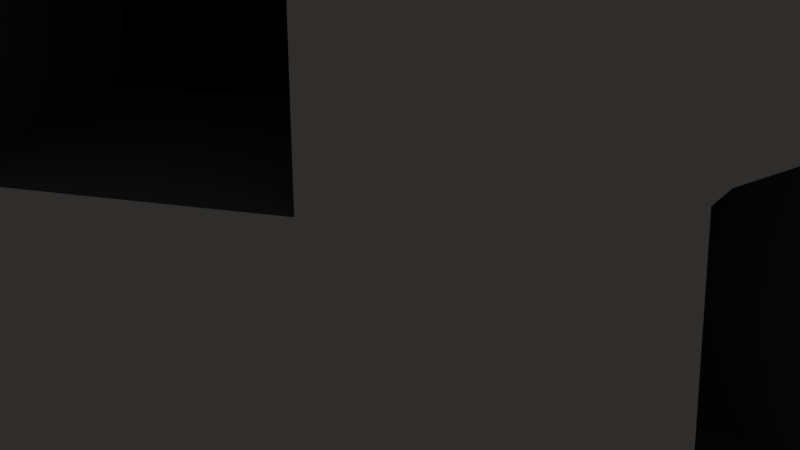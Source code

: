 # Source: Bunker.blend  (saved by Blender 2.79.0; exported with 4.5.12 LTS)
import bpy
from mathutils import Matrix  # noqa: F401  (used for matrix-valued properties, if any)

bpy.ops.wm.read_factory_settings(use_empty=True)
scene = bpy.context.scene
scene.name = 'Scene'

# ---- collections
col_collection_1 = bpy.data.collections.new('Collection 1'); scene.collection.children.link(col_collection_1)

# ---- materials (node trees are filled in below, after node groups)
mat_base = bpy.data.materials.new('Base')
mat_base.alpha_threshold = 0.0
mat_base.use_transparent_shadow = False
mat_base.diffuse_color = (0.5457, 0.5117, 0.4808, 1.0)
mat_base.roughness = 0.5
mat_edge = bpy.data.materials.new('Edge')
mat_edge.alpha_threshold = 0.0
mat_edge.use_transparent_shadow = False
mat_edge.diffuse_color = (0.1226, 0.1226, 0.1226, 1.0)
mat_edge.roughness = 0.5
mat_edge.specular_intensity = 0.0
mat_dark = bpy.data.materials.new('Dark')
mat_dark.alpha_threshold = 0.0
mat_dark.use_transparent_shadow = False
mat_dark.diffuse_color = (0.004776, 0.004776, 0.004776, 1.0)
mat_dark.roughness = 0.5
mat_dark.specular_intensity = 0.0

# ---- material node trees

# ---- world
world_world = bpy.data.worlds.new('World'); scene.world = world_world
world_world.color = (0.05088, 0.05088, 0.05088)
world_world.use_sun_shadow = False
world_world.sun_shadow_jitter_overblur = 0.0
world_world.cycles.sampling_method = 'MANUAL'

# ---- cameras
cam_camera = bpy.data.cameras.new('Camera')
cam_camera.clip_end = 100.0
cam_camera.lens = 35.0
cam_camera.sensor_width = 32.0
cam_camera.sensor_height = 18.0
cam_camera.ortho_scale = 7.314
cam_camera.dof.focus_distance = 0.0
cam_camera.dof.aperture_fstop = 128.0

# ---- lights
light_lamp = bpy.data.lights.new('Lamp', 'POINT')
light_lamp.transmission_factor = 0.0
light_lamp.cutoff_distance = 30.0
light_lamp.energy = 100.0
light_lamp.shadow_buffer_clip_start = 1.001
light_lamp.shadow_soft_size = 0.1
light_lamp.shadow_maximum_resolution = 0.006
light_lamp.use_absolute_resolution = True

# ---- meshes
me_cube_001 = bpy.data.meshes.new('Cube.001')
me_cube_001.from_pydata([(-7.328e-10, 7.006e-05, -0.06406), (-4.796e-09, 0.08598, -0.01984), (0.02452, 7.006e-05, -0.05919), (0.007593, 0.08598, -0.01833), (0.0453, 7.006e-05, -0.0453), (0.01403, 0.08598, -0.01403), (0.05919, 7.006e-05, -0.02452), (0.01833, 0.08598, -0.007593), (0.06346, 0.0009752, 0.002377), (0.01984, 0.08598, -1.248e-09), (0.05954, 0.0009752, 0.02209), (0.01833, 0.08598, 0.007593), (0.0453, 7.007e-05, 0.0453), (0.01403, 0.08598, 0.01403), (0.02452, 7.007e-05, 0.05919), (0.007593, 0.08598, 0.01833), (8.94e-09, 7.007e-05, 0.06406), (3.176e-09, 0.08598, 0.01984), (-0.02452, 7.007e-05, 0.05919), (-0.007593, 0.08598, 0.01833), (-0.0453, 7.007e-05, 0.0453), (-0.01403, 0.08598, 0.01403), (-0.05919, 7.006e-05, 0.02452), (-0.01833, 0.08598, 0.007593), (-0.06406, 7.006e-05, -6.108e-10), (-0.01984, 0.08598, -8.134e-10), (-0.05919, 7.006e-05, -0.02452), (-0.01833, 0.08598, -0.007593), (-0.0453, 7.006e-05, -0.0453), (-0.01403, 0.08598, -0.01403), (-0.02452, 7.006e-05, -0.05919), (-0.007593, 0.08598, -0.01833), (0.01985, 0.08598, -0.04792), (0.0, 0.08598, -0.05187), (0.03668, 0.08598, -0.03668), (0.04792, 0.08598, -0.01985), (0.05187, 0.08598, -1.491e-09), (0.04792, 0.08598, 0.01985), (0.03668, 0.08598, 0.03668), (0.01985, 0.08598, 0.04792), (7.832e-09, 0.08598, 0.05187), (-0.01985, 0.08598, 0.04792), (-0.03668, 0.08598, 0.03668), (-0.04792, 0.08598, 0.01985), (-0.05187, 0.08598, -4.377e-09), (-0.04792, 0.08598, -0.01985), (-0.03668, 0.08598, -0.03668), (-0.01985, 0.08598, -0.04792), (-0.02266, 0.03422, -0.05471), (-0.04187, 0.03422, -0.04187), (-0.05471, 0.03422, -0.02266), (-0.05921, 0.03422, -2.108e-09), (-0.05471, 0.03422, 0.02266), (-0.04187, 0.03422, 0.04187), (-0.02266, 0.03422, 0.05471), (8.5e-09, 0.03422, 0.05921), (0.02266, 0.03422, 0.05471), (0.04187, 0.03422, 0.04187), (8.222e-09, 0.05573, 0.05616), (-0.05189, 0.05573, 0.02149), (0.05471, 0.03422, -0.02266), (0.04187, 0.03422, -0.04187), (0.02266, 0.03422, -0.05471), (-4.415e-10, 0.03422, -0.05921), (0.01272, 0.08598, -0.0307), (-3.398e-09, 0.08598, -0.03323), (0.0235, 0.08598, -0.0235), (0.0307, 0.08598, -0.01272), (0.03323, 0.08598, -1.35e-09), (0.0307, 0.08598, 0.01272), (0.0235, 0.08598, 0.0235), (0.01272, 0.08598, 0.0307), (4.859e-09, 0.08598, 0.03323), (-0.01272, 0.08598, 0.0307), (-0.0235, 0.08598, 0.0235), (-0.0307, 0.08598, 0.01272), (-0.03323, 0.08598, -3.103e-09), (-0.0307, 0.08598, -0.01272), (-0.0235, 0.08598, -0.0235), (-0.01272, 0.08598, -0.0307), (0.006037, 0.1043, -0.01457), (0.006764, 0.1022, -0.01633), (3.544e-09, 0.1022, -0.01768), (4.565e-09, 0.1043, -0.01578), (0.01116, 0.1043, -0.01116), (0.0125, 0.1022, -0.0125), (0.01457, 0.1043, -0.006037), (0.01633, 0.1022, -0.006764), (0.01578, 0.1043, -2.167e-09), (0.01768, 0.1022, -2.282e-09), (0.01457, 0.1043, 0.006037), (0.01633, 0.1022, 0.006764), (0.01116, 0.1043, 0.01116), (0.0125, 0.1022, 0.0125), (0.006037, 0.1043, 0.01457), (0.006764, 0.1022, 0.01633), (9.903e-09, 0.1043, 0.01578), (1.064e-08, 0.1022, 0.01768), (-0.006037, 0.1043, 0.01457), (-0.006764, 0.1022, 0.01633), (-0.01116, 0.1043, 0.01116), (-0.0125, 0.1022, 0.0125), (-0.01457, 0.1043, 0.006037), (-0.01633, 0.1022, 0.006764), (-0.01578, 0.1043, -1.394e-09), (-0.01768, 0.1022, -1.895e-09), (-0.01457, 0.1043, -0.006037), (-0.01633, 0.1022, -0.006764), (-0.01116, 0.1043, -0.01116), (-0.0125, 0.1022, -0.0125), (-0.006037, 0.1043, -0.01457), (-0.006764, 0.1022, -0.01633), (0.03501, 0.1039, -0.03651), (0.03668, 0.1025, -0.03668), (0.01985, 0.1025, -0.04792), (0.02033, 0.1039, -0.04632), (0.05058, 0.1039, -0.001061), (0.05187, 0.1025, -2.214e-09), (0.04792, 0.1025, -0.01985), (0.04713, 0.1039, -0.01837), (0.03651, 0.1039, 0.03501), (0.03668, 0.1025, 0.03668), (0.04792, 0.1025, 0.01985), (0.04632, 0.1039, 0.02033), (0.001061, 0.1039, 0.05058), (7.832e-09, 0.1025, 0.05187), (0.01985, 0.1025, 0.04792), (0.01837, 0.1039, 0.04713), (-0.03501, 0.1039, 0.03651), (-0.03668, 0.1025, 0.03668), (-0.01985, 0.1025, 0.04792), (-0.02033, 0.1039, 0.04632), (-0.05058, 0.1039, 0.001061), (-0.05187, 0.1025, -5.1e-09), (-0.04792, 0.1025, 0.01985), (-0.04713, 0.1039, 0.01837), (-0.03651, 0.1039, -0.03501), (-0.03668, 0.1025, -0.03668), (-0.04792, 0.1025, -0.01985), (-0.04632, 0.1039, -0.02033), (-0.001061, 0.1039, -0.05058), (0.0, 0.1025, -0.05187), (-0.01985, 0.1025, -0.04792), (-0.01837, 0.1039, -0.04713), (0.0235, 0.1025, -0.0235), (0.02336, 0.1039, -0.02486), (0.01403, 0.1039, -0.0311), (0.01272, 0.1025, -0.0307), (0.03323, 0.1025, -2.073e-09), (0.0341, 0.1039, -0.001061), (0.03191, 0.1039, -0.01207), (0.0307, 0.1025, -0.01272), (0.0235, 0.1025, 0.0235), (0.02486, 0.1039, 0.02336), (0.0311, 0.1039, 0.01403), (0.0307, 0.1025, 0.01272), (4.859e-09, 0.1025, 0.03323), (0.001061, 0.1039, 0.0341), (0.01207, 0.1039, 0.03191), (0.01272, 0.1025, 0.0307), (-0.0235, 0.1025, 0.0235), (-0.02336, 0.1039, 0.02486), (-0.01403, 0.1039, 0.0311), (-0.01272, 0.1025, 0.0307), (-0.03323, 0.1025, -3.826e-09), (-0.0341, 0.1039, 0.001061), (-0.03191, 0.1039, 0.01207), (-0.0307, 0.1025, 0.01272), (-0.0235, 0.1025, -0.0235), (-0.02486, 0.1039, -0.02336), (-0.0311, 0.1039, -0.01403), (-0.0307, 0.1025, -0.01272), (-3.398e-09, 0.1025, -0.03323), (-0.001061, 0.1039, -0.0341), (-0.01207, 0.1039, -0.03191), (-0.01272, 0.1025, -0.0307), (0.05921, 0.03422, 1.187e-09), (0.06406, 7.006e-05, 2.953e-09), (0.05919, 7.006e-05, 0.02452), (0.05471, 0.03422, 0.02266), (-0.03971, 0.05573, -0.03971), (0.01154, 0.0006119, -0.00795), (0.007619, 0.0006119, 0.01176), (-2.58e-10, 0.05573, -0.05616), (0.05539, 0.03259, 0.02037), (0.05567, 0.03331, 0.01844), (0.05496, 0.03383, 0.02165), (0.05849, 0.03331, 0.004267), (0.05897, 0.03259, 0.002377), (0.05907, 0.03383, 0.001034), (0.007052, 0.02984, -0.00795), (0.006573, 0.03056, -0.00606), (0.003754, 0.03056, 0.008115), (0.003473, 0.02984, 0.01004), (0.05189, 0.05573, 0.02149), (0.03971, 0.05573, -0.03971), (0.02149, 0.05573, 0.05189), (0.02149, 0.05573, -0.05189), (0.05189, 0.05573, -0.02149), (0.05616, 0.05573, 7.383e-11), (-0.02149, 0.05573, -0.05189), (-0.05189, 0.05573, -0.02149), (-0.05616, 0.05573, -3.051e-09), (-0.03971, 0.05573, 0.03971), (-0.02149, 0.05573, 0.05189), (0.03971, 0.05573, 0.03971), (0.02028, 0.05451, -0.02673), (0.02244, 0.033, -0.02889), (0.02889, 0.033, 0.02244), (0.009678, 0.033, 0.03528), (0.00851, 0.05451, 0.03246), (0.03246, 0.05451, -0.00851), (0.03528, 0.033, -0.009678), (-0.0363, 0.033, 0.004559), (-0.03179, 0.033, -0.0181), (-0.02897, 0.05451, -0.01693), (-0.03324, 0.05451, 0.004559), (0.02673, 0.05451, 0.02028), (0.06228, 0.000967, 0.002142), (0.05836, 0.000967, 0.02185), (0.05449, 0.03325, 0.01821), (0.05421, 0.03253, 0.02014), (0.05731, 0.03325, 0.004032), (0.05779, 0.03253, 0.002142), (0.03882, 0.05565, 0.03837), (0.04098, 0.03414, 0.04053), (0.02177, 0.03414, 0.05337), (0.0206, 0.05565, 0.05055), (0.03809, 0.05563, -0.03863), (0.04025, 0.03412, -0.04079), (0.05309, 0.03412, -0.02158), (0.05027, 0.05563, -0.02041), (-0.05234, 0.03409, -0.02219), (-0.04952, 0.0556, -0.02102), (-0.05379, 0.0556, 0.0004711), (-0.05685, 0.03409, 0.0004711)], [], [(183, 33, 32, 197), (197, 32, 34, 195), (195, 34, 35, 198), (198, 35, 36, 199), (199, 36, 37, 194), (194, 37, 38, 205), (205, 38, 39, 196), (196, 39, 40, 58), (58, 40, 41, 204), (204, 41, 42, 203), (203, 42, 43, 59), (59, 43, 44, 202), (202, 44, 45, 201), (201, 45, 46, 180), (15, 13, 93, 95), (180, 46, 47, 200), (200, 47, 33, 183), (0, 2, 4, 6, 177, 178, 12, 14, 16, 18, 20, 22, 24, 26, 28, 30), (65, 64, 32, 33), (35, 67, 151, 118), (66, 67, 35, 34), (45, 77, 171, 138), (68, 69, 37, 36), (69, 70, 152, 155), (70, 71, 39, 38), (47, 79, 175, 142), (72, 73, 41, 40), (33, 47, 142, 141), (74, 75, 43, 42), (39, 71, 159, 126), (76, 77, 45, 44), (30, 48, 63, 0), (78, 79, 47, 46), (43, 75, 167, 134), (66, 34, 113, 144), (68, 36, 117, 148), (70, 38, 121, 152), (72, 40, 125, 156), (74, 42, 129, 160), (76, 44, 133, 164), (78, 46, 137, 168), (65, 33, 141, 172), (150, 149, 116, 119), (64, 66, 144, 147), (32, 64, 147, 114), (71, 72, 156, 159), (38, 37, 122, 121), (170, 169, 136, 139), (36, 35, 118, 117), (73, 74, 160, 163), (158, 157, 124, 127), (162, 161, 128, 131), (37, 69, 155, 122), (75, 76, 164, 167), (154, 153, 120, 123), (42, 41, 130, 129), (40, 39, 126, 125), (146, 145, 112, 115), (77, 78, 168, 171), (44, 43, 134, 133), (174, 173, 140, 143), (41, 73, 163, 130), (79, 65, 172, 175), (46, 45, 138, 137), (166, 165, 132, 135), (67, 68, 148, 151), (1, 3, 64, 65), (3, 5, 66, 64), (5, 7, 67, 66), (7, 9, 68, 67), (9, 11, 69, 68), (11, 13, 70, 69), (13, 15, 71, 70), (15, 17, 72, 71), (17, 19, 73, 72), (19, 21, 74, 73), (21, 23, 75, 74), (23, 25, 76, 75), (25, 27, 77, 76), (27, 29, 78, 77), (29, 31, 79, 78), (31, 1, 65, 79), (5, 3, 81, 85), (31, 29, 109, 111), (17, 15, 95, 97), (19, 17, 97, 99), (80, 83, 110, 108, 106, 104, 102, 100, 98, 96, 94, 92, 90, 88, 86, 84), (7, 5, 85, 87), (21, 19, 99, 101), (1, 31, 111, 82), (23, 21, 101, 103), (9, 7, 87, 89), (25, 23, 103, 105), (11, 9, 89, 91), (27, 25, 105, 107), (13, 11, 91, 93), (29, 27, 107, 109), (81, 82, 83, 80), (85, 81, 80, 84), (87, 85, 84, 86), (89, 87, 86, 88), (91, 89, 88, 90), (93, 91, 90, 92), (95, 93, 92, 94), (97, 95, 94, 96), (99, 97, 96, 98), (101, 99, 98, 100), (103, 101, 100, 102), (105, 103, 102, 104), (107, 105, 104, 106), (109, 107, 106, 108), (111, 109, 108, 110), (82, 111, 110, 83), (3, 1, 82, 81), (113, 114, 115, 112), (117, 118, 119, 116), (121, 122, 123, 120), (125, 126, 127, 124), (129, 130, 131, 128), (133, 134, 135, 132), (137, 138, 139, 136), (141, 142, 143, 140), (145, 146, 147, 144), (149, 150, 151, 148), (153, 154, 155, 152), (157, 158, 159, 156), (161, 162, 163, 160), (165, 166, 167, 164), (169, 170, 171, 168), (173, 174, 175, 172), (140, 173, 172, 141), (146, 115, 114, 147), (144, 113, 112, 145), (150, 119, 118, 151), (148, 117, 116, 149), (154, 123, 122, 155), (152, 121, 120, 153), (158, 127, 126, 159), (156, 125, 124, 157), (162, 131, 130, 163), (160, 129, 128, 161), (166, 135, 134, 167), (164, 133, 132, 165), (170, 139, 138, 171), (168, 137, 136, 169), (174, 143, 142, 175), (34, 32, 114, 113), (28, 49, 48, 30), (26, 50, 49, 28), (24, 51, 50, 26), (22, 52, 51, 24), (20, 53, 52, 22), (18, 54, 53, 20), (16, 55, 54, 18), (14, 56, 55, 16), (12, 57, 56, 14), (178, 179, 57, 12), (219, 218, 181, 182), (6, 60, 176, 177), (4, 61, 60, 6), (2, 62, 61, 4), (0, 63, 62, 2), (181, 190, 191, 192, 193, 182), (8, 10, 178, 177), (222, 220, 192, 191), (10, 184, 186, 179, 178), (48, 200, 183, 63), (186, 185, 187, 189, 176, 179), (189, 188, 8, 177, 176), (218, 223, 190, 181), (184, 185, 186), (187, 188, 189), (220, 185, 184, 221), (222, 191, 190, 223), (221, 219, 182, 193), (49, 180, 200, 48), (50, 201, 180, 49), (235, 234, 216, 213), (52, 59, 202, 51), (53, 203, 59, 52), (54, 204, 203, 53), (55, 58, 204, 54), (56, 196, 58, 55), (225, 224, 217, 208), (179, 194, 205, 57), (176, 199, 194, 179), (60, 198, 199, 176), (233, 232, 214, 215), (62, 197, 195, 61), (63, 183, 197, 62), (213, 216, 215, 214), (208, 217, 210, 209), (207, 206, 211, 212), (226, 225, 208, 209), (224, 227, 210, 217), (232, 235, 213, 214), (229, 228, 206, 207), (231, 230, 212, 211), (228, 231, 211, 206), (234, 233, 215, 216), (227, 226, 209, 210), (230, 229, 207, 212), (184, 10, 219, 221), (187, 222, 223, 188), (192, 220, 221, 193), (8, 188, 223, 218), (187, 185, 220, 222), (10, 8, 218, 219), (196, 56, 226, 227), (205, 196, 227, 224), (56, 57, 225, 226), (57, 205, 224, 225), (60, 61, 229, 230), (195, 198, 231, 228), (198, 60, 230, 231), (61, 195, 228, 229), (202, 201, 233, 234), (50, 51, 235, 232), (201, 50, 232, 233), (51, 202, 234, 235)])
me_cube_001.polygons.foreach_set('material_index', [0, 0, 0, 0, 0, 0, 0, 0, 0, 0, 0, 0, 0, 0, 1, 0, 0, 0, 0, 0, 0, 0, 0, 1, 0, 0, 0, 0, 0, 0, 0, 0, 0, 0, 0, 0, 0, 0, 0, 0, 0, 0, 0, 1, 0, 1, 0, 0, 0, 1, 0, 0, 0, 1, 0, 0, 0, 0, 1, 0, 0, 0, 1, 0, 0, 1, 0, 0, 0, 0, 0, 0, 0, 0, 0, 0, 0, 0, 0, 0, 0, 0, 1, 1, 1, 1, 0, 1, 1, 1, 1, 1, 1, 1, 1, 1, 1, 1, 1, 1, 1, 1, 1, 1, 1, 1, 1, 1, 1, 1, 1, 1, 1, 1, 0, 0, 0, 0, 0, 0, 0, 0, 0, 0, 0, 0, 0, 0, 0, 0, 0, 0, 0, 0, 0, 0, 0, 0, 0, 0, 0, 0, 0, 0, 0, 0, 0, 0, 0, 0, 0, 0, 0, 0, 0, 0, 0, 1, 0, 0, 0, 0, 2, 0, 1, 0, 0, 0, 0, 1, 0, 0, 1, 1, 1, 0, 0, 1, 0, 0, 0, 0, 0, 1, 0, 0, 0, 1, 0, 0, 2, 2, 2, 1, 1, 1, 1, 1, 1, 1, 1, 1, 1, 1, 1, 1, 1, 1, 1, 1, 1, 1, 1, 1, 1, 1, 1, 1, 1, 1])
me_cube_001.materials.append(mat_base)
me_cube_001.materials.append(mat_edge)
me_cube_001.materials.append(mat_dark)
me_cube_001.use_remesh_preserve_volume = False
me_cube_001.use_remesh_preserve_attributes = False
me_cube_001.use_mirror_vertex_groups = False
me_cube_001.update()

# ---- objects
ob_cube = bpy.data.objects.new('Cube', me_cube_001)
ob_lamp = bpy.data.objects.new('Lamp', light_lamp)
ob_camera = bpy.data.objects.new('Camera', cam_camera)

# ---- transforms, parenting, visibility, modifiers, constraints
ob_cube.location = (0.0, 0.0, 0.0)
ob_cube.rotation_euler = (1.571, -0.0, 0.0)
ob_cube.scale = (96.4, 96.4, 96.4)
ob_cube.lineart.crease_threshold = 0.0
ob_lamp.location = (4.076, 1.005, 5.904)
ob_lamp.rotation_euler = (0.6503, 0.05522, 1.866)
ob_lamp.lock_rotations_4d = False
ob_lamp.empty_display_type = 'ARROWS'
ob_lamp.color = (0.0, 0.0, 0.0, 0.0)
ob_lamp.lineart.crease_threshold = 0.0
ob_camera.location = (7.481, -6.508, 5.344)
ob_camera.rotation_euler = (1.109, 0.0, 0.8149)
ob_camera.lock_rotations_4d = False
ob_camera.empty_display_type = 'ARROWS'
ob_camera.color = (0.0, 0.0, 0.0, 0.0)
ob_camera.display_type = 'WIRE'
ob_camera.lineart.crease_threshold = 0.0

# ---- collection membership
col_collection_1.objects.link(ob_cube)
col_collection_1.objects.link(ob_lamp)
col_collection_1.objects.link(ob_camera)

# ---- scene / render settings (as saved in the file)
scene.camera = ob_camera
scene.frame_start = 1; scene.frame_end = 250; scene.frame_set(1)
scene.render.engine = 'BLENDER_EEVEE_NEXT'
scene.render.resolution_percentage = 50
scene.render.dither_intensity = 0.0
scene.cycles.use_denoising = False
scene.cycles.samples = 128
scene.cycles.sampling_pattern = 'TABULATED_SOBOL'
scene.cycles.use_adaptive_sampling = False
scene.cycles.use_light_tree = False
scene.cycles.blur_glossy = 0.0
scene.cycles.sample_clamp_indirect = 0.0
scene.view_settings.view_transform = 'Standard'
bpy.context.view_layer.update()
